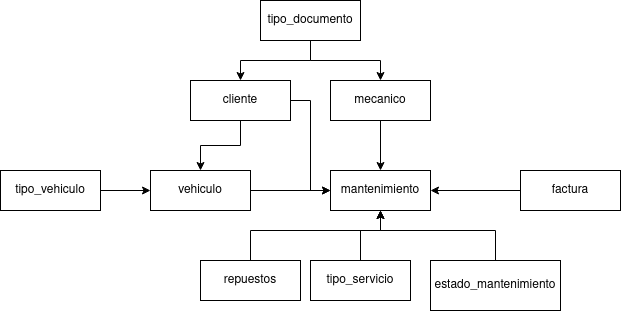

The diagram above was exported from draw.io. Its source (the exported page's mxGraphModel, read from the mxfile embedded in the PNG):
<mxGraphModel dx="2272" dy="768" grid="1" gridSize="10" guides="1" tooltips="1" connect="1" arrows="1" fold="1" page="1" pageScale="1" pageWidth="850" pageHeight="1100" math="0" shadow="0">
  <root>
    <mxCell id="0" />
    <mxCell id="1" parent="0" />
    <mxCell id="U3XgwyuBxEXKumv5Rbuz-12" style="edgeStyle=orthogonalEdgeStyle;rounded=0;orthogonalLoop=1;jettySize=auto;html=1;" edge="1" parent="1" source="U3XgwyuBxEXKumv5Rbuz-1" target="U3XgwyuBxEXKumv5Rbuz-2">
      <mxGeometry relative="1" as="geometry" />
    </mxCell>
    <mxCell id="U3XgwyuBxEXKumv5Rbuz-13" style="edgeStyle=orthogonalEdgeStyle;rounded=0;orthogonalLoop=1;jettySize=auto;html=1;" edge="1" parent="1" source="U3XgwyuBxEXKumv5Rbuz-1" target="U3XgwyuBxEXKumv5Rbuz-7">
      <mxGeometry relative="1" as="geometry" />
    </mxCell>
    <mxCell id="U3XgwyuBxEXKumv5Rbuz-1" value="tipo_documento" style="whiteSpace=wrap;html=1;align=center;" vertex="1" parent="1">
      <mxGeometry x="150" y="40" width="100" height="40" as="geometry" />
    </mxCell>
    <mxCell id="U3XgwyuBxEXKumv5Rbuz-14" style="edgeStyle=orthogonalEdgeStyle;rounded=0;orthogonalLoop=1;jettySize=auto;html=1;" edge="1" parent="1" source="U3XgwyuBxEXKumv5Rbuz-2" target="U3XgwyuBxEXKumv5Rbuz-3">
      <mxGeometry relative="1" as="geometry" />
    </mxCell>
    <mxCell id="U3XgwyuBxEXKumv5Rbuz-15" style="edgeStyle=orthogonalEdgeStyle;rounded=0;orthogonalLoop=1;jettySize=auto;html=1;entryX=0;entryY=0.5;entryDx=0;entryDy=0;" edge="1" parent="1" source="U3XgwyuBxEXKumv5Rbuz-2" target="U3XgwyuBxEXKumv5Rbuz-6">
      <mxGeometry relative="1" as="geometry" />
    </mxCell>
    <mxCell id="U3XgwyuBxEXKumv5Rbuz-2" value="cliente" style="whiteSpace=wrap;html=1;align=center;" vertex="1" parent="1">
      <mxGeometry x="80" y="120" width="100" height="40" as="geometry" />
    </mxCell>
    <mxCell id="U3XgwyuBxEXKumv5Rbuz-17" style="edgeStyle=orthogonalEdgeStyle;rounded=0;orthogonalLoop=1;jettySize=auto;html=1;" edge="1" parent="1" source="U3XgwyuBxEXKumv5Rbuz-3" target="U3XgwyuBxEXKumv5Rbuz-6">
      <mxGeometry relative="1" as="geometry" />
    </mxCell>
    <mxCell id="U3XgwyuBxEXKumv5Rbuz-3" value="vehiculo" style="whiteSpace=wrap;html=1;align=center;" vertex="1" parent="1">
      <mxGeometry x="40" y="210" width="100" height="40" as="geometry" />
    </mxCell>
    <mxCell id="U3XgwyuBxEXKumv5Rbuz-20" style="edgeStyle=orthogonalEdgeStyle;rounded=0;orthogonalLoop=1;jettySize=auto;html=1;" edge="1" parent="1" source="U3XgwyuBxEXKumv5Rbuz-4" target="U3XgwyuBxEXKumv5Rbuz-6">
      <mxGeometry relative="1" as="geometry">
        <Array as="points">
          <mxPoint x="385" y="270" />
          <mxPoint x="270" y="270" />
        </Array>
      </mxGeometry>
    </mxCell>
    <mxCell id="U3XgwyuBxEXKumv5Rbuz-4" value="estado_mantenimiento" style="whiteSpace=wrap;html=1;align=center;" vertex="1" parent="1">
      <mxGeometry x="320" y="300" width="130" height="50" as="geometry" />
    </mxCell>
    <mxCell id="U3XgwyuBxEXKumv5Rbuz-11" style="edgeStyle=orthogonalEdgeStyle;rounded=0;orthogonalLoop=1;jettySize=auto;html=1;" edge="1" parent="1" source="U3XgwyuBxEXKumv5Rbuz-5" target="U3XgwyuBxEXKumv5Rbuz-3">
      <mxGeometry relative="1" as="geometry" />
    </mxCell>
    <mxCell id="U3XgwyuBxEXKumv5Rbuz-5" value="tipo_vehiculo" style="whiteSpace=wrap;html=1;align=center;" vertex="1" parent="1">
      <mxGeometry x="-110" y="210" width="100" height="40" as="geometry" />
    </mxCell>
    <mxCell id="U3XgwyuBxEXKumv5Rbuz-6" value="mantenimiento" style="whiteSpace=wrap;html=1;align=center;" vertex="1" parent="1">
      <mxGeometry x="220" y="210" width="100" height="40" as="geometry" />
    </mxCell>
    <mxCell id="U3XgwyuBxEXKumv5Rbuz-16" style="edgeStyle=orthogonalEdgeStyle;rounded=0;orthogonalLoop=1;jettySize=auto;html=1;" edge="1" parent="1" source="U3XgwyuBxEXKumv5Rbuz-7" target="U3XgwyuBxEXKumv5Rbuz-6">
      <mxGeometry relative="1" as="geometry" />
    </mxCell>
    <mxCell id="U3XgwyuBxEXKumv5Rbuz-7" value="mecanico" style="whiteSpace=wrap;html=1;align=center;" vertex="1" parent="1">
      <mxGeometry x="220" y="120" width="100" height="40" as="geometry" />
    </mxCell>
    <mxCell id="U3XgwyuBxEXKumv5Rbuz-19" style="edgeStyle=orthogonalEdgeStyle;rounded=0;orthogonalLoop=1;jettySize=auto;html=1;" edge="1" parent="1" source="U3XgwyuBxEXKumv5Rbuz-8" target="U3XgwyuBxEXKumv5Rbuz-6">
      <mxGeometry relative="1" as="geometry">
        <Array as="points">
          <mxPoint x="250" y="270" />
          <mxPoint x="270" y="270" />
        </Array>
      </mxGeometry>
    </mxCell>
    <mxCell id="U3XgwyuBxEXKumv5Rbuz-8" value="tipo_servicio" style="whiteSpace=wrap;html=1;align=center;" vertex="1" parent="1">
      <mxGeometry x="200" y="300" width="100" height="40" as="geometry" />
    </mxCell>
    <mxCell id="U3XgwyuBxEXKumv5Rbuz-18" style="edgeStyle=orthogonalEdgeStyle;rounded=0;orthogonalLoop=1;jettySize=auto;html=1;" edge="1" parent="1" source="U3XgwyuBxEXKumv5Rbuz-9" target="U3XgwyuBxEXKumv5Rbuz-6">
      <mxGeometry relative="1" as="geometry">
        <Array as="points">
          <mxPoint x="140" y="270" />
          <mxPoint x="270" y="270" />
        </Array>
      </mxGeometry>
    </mxCell>
    <mxCell id="U3XgwyuBxEXKumv5Rbuz-9" value="repuestos" style="whiteSpace=wrap;html=1;align=center;" vertex="1" parent="1">
      <mxGeometry x="90" y="300" width="100" height="40" as="geometry" />
    </mxCell>
    <mxCell id="U3XgwyuBxEXKumv5Rbuz-23" style="edgeStyle=orthogonalEdgeStyle;rounded=0;orthogonalLoop=1;jettySize=auto;html=1;" edge="1" parent="1" source="U3XgwyuBxEXKumv5Rbuz-10" target="U3XgwyuBxEXKumv5Rbuz-6">
      <mxGeometry relative="1" as="geometry" />
    </mxCell>
    <mxCell id="U3XgwyuBxEXKumv5Rbuz-10" value="factura" style="whiteSpace=wrap;html=1;align=center;" vertex="1" parent="1">
      <mxGeometry x="410" y="210" width="100" height="40" as="geometry" />
    </mxCell>
  </root>
</mxGraphModel>